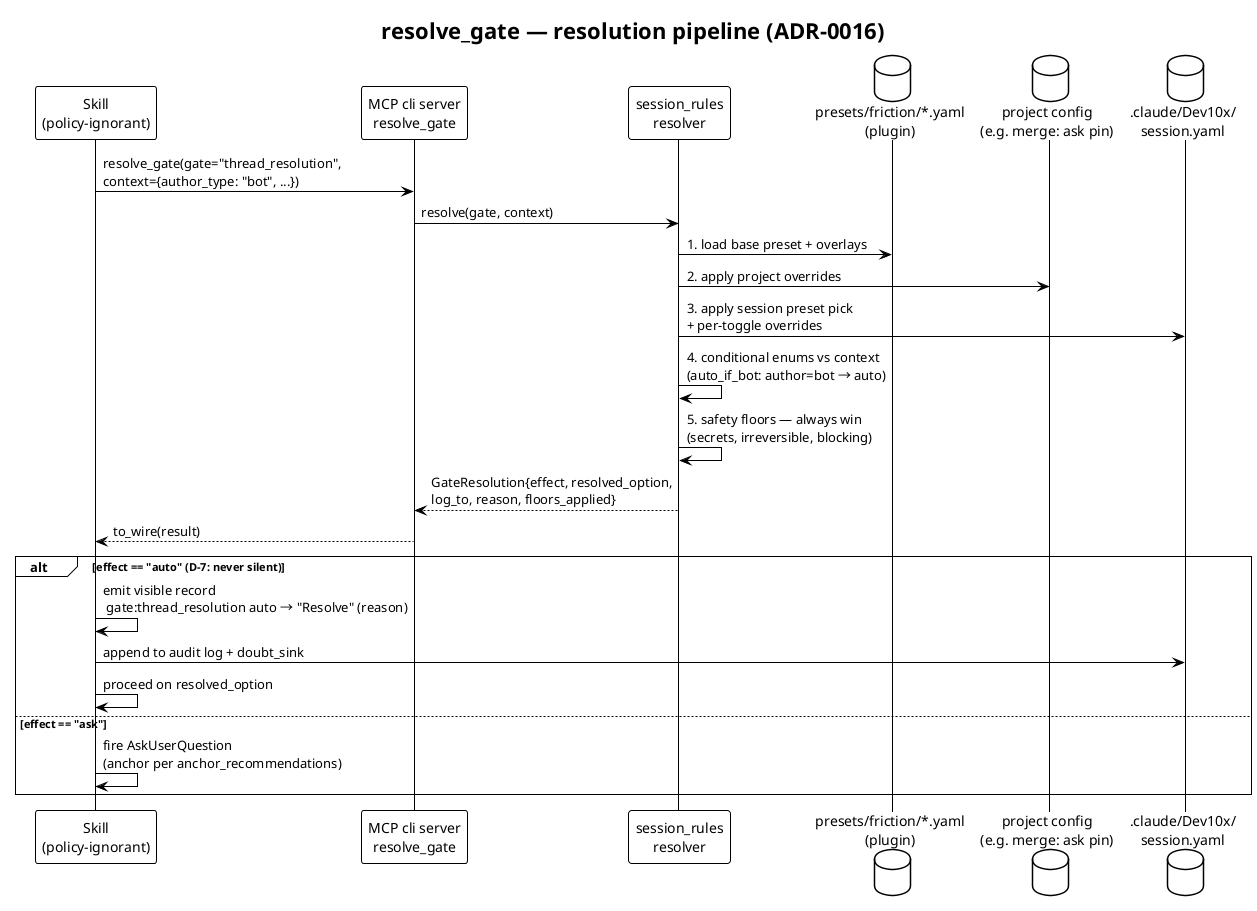

The diagram above was rendered by PlantUML. Its source (embedded in the PNG):
@startuml resolve-gate-sequence
!theme plain
title resolve_gate — resolution pipeline (ADR-0016)

participant "Skill\n(policy-ignorant)" as Skill
participant "MCP cli server\nresolve_gate" as Tool
participant "session_rules\nresolver" as Domain
database "presets/friction/*.yaml\n(plugin)" as Presets
database "project config\n(e.g. merge: ask pin)" as Project
database ".claude/Dev10x/\nsession.yaml" as Session

Skill -> Tool : resolve_gate(gate="thread_resolution",\ncontext={author_type: "bot", ...})
Tool -> Domain : resolve(gate, context)
Domain -> Presets : 1. load base preset + overlays
Domain -> Project : 2. apply project overrides
Domain -> Session : 3. apply session preset pick\n+ per-toggle overrides
Domain -> Domain : 4. conditional enums vs context\n(auto_if_bot: author=bot → auto)
Domain -> Domain : 5. safety floors — always win\n(secrets, irreversible, blocking)
Domain --> Tool : GateResolution{effect, resolved_option,\nlog_to, reason, floors_applied}
Tool --> Skill : to_wire(result)

alt effect == "auto" (D-7: never silent)
  Skill -> Skill : emit visible record\n⚙ gate:thread_resolution auto → "Resolve" (reason)
  Skill -> Session : append to audit log + doubt_sink
  Skill -> Skill : proceed on resolved_option
else effect == "ask"
  Skill -> Skill : fire AskUserQuestion\n(anchor per anchor_recommendations)
end
@enduml